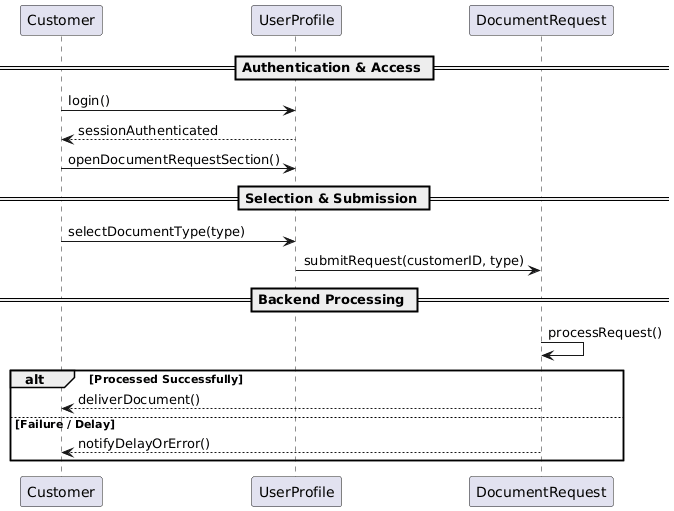

The diagram above was rendered by PlantUML. Its source (embedded in the PNG):
@startuml
participant Customer
participant UserProfile
participant DocumentRequest

== Authentication & Access ==
Customer -> UserProfile : login()
UserProfile --> Customer : sessionAuthenticated
Customer -> UserProfile : openDocumentRequestSection()

== Selection & Submission ==
Customer -> UserProfile : selectDocumentType(type)
UserProfile -> DocumentRequest : submitRequest(customerID, type)

== Backend Processing ==
DocumentRequest -> DocumentRequest : processRequest()
alt Processed Successfully
    DocumentRequest --> Customer : deliverDocument()
else Failure / Delay
    DocumentRequest --> Customer : notifyDelayOrError()
end
@enduml